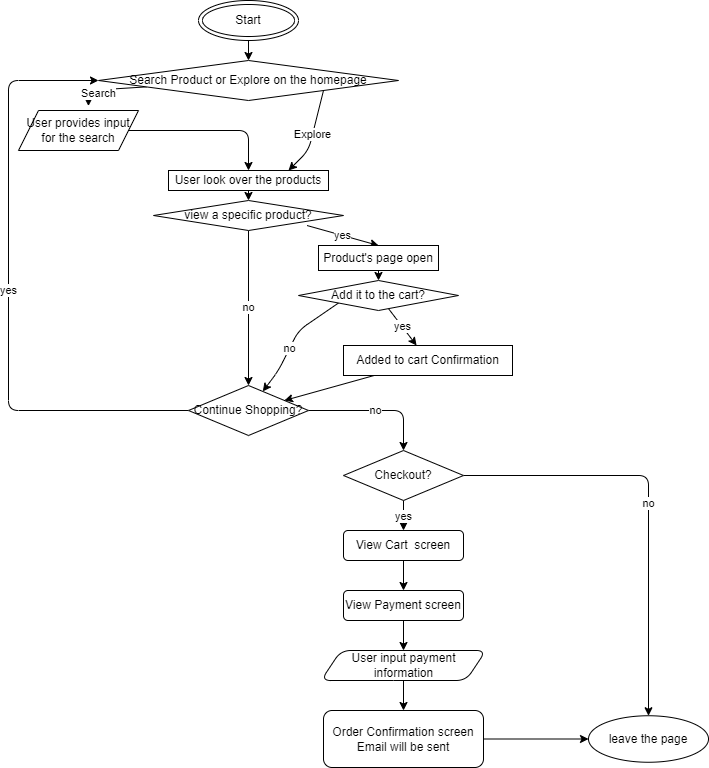

The diagram above was exported from draw.io. Its source (the exported page's mxGraphModel, read from the mxfile embedded in the PNG):
<mxGraphModel dx="743" dy="349" grid="1" gridSize="10" guides="1" tooltips="1" connect="1" arrows="1" fold="1" page="1" pageScale="1" pageWidth="827" pageHeight="1169" math="0" shadow="0">
  <root>
    <mxCell id="0" />
    <mxCell id="1" parent="0" />
    <mxCell id="6" value="" style="edgeStyle=none;html=1;" parent="1" source="2" target="5" edge="1">
      <mxGeometry relative="1" as="geometry" />
    </mxCell>
    <mxCell id="2" value="Start" style="ellipse;shape=doubleEllipse;whiteSpace=wrap;html=1;" parent="1" vertex="1">
      <mxGeometry x="220" width="100" height="40" as="geometry" />
    </mxCell>
    <mxCell id="8" value="Search" style="edgeStyle=none;html=1;entryX=0.583;entryY=-0.111;entryDx=0;entryDy=0;entryPerimeter=0;" parent="1" source="5" target="54" edge="1">
      <mxGeometry x="0.3033" y="4" relative="1" as="geometry">
        <mxPoint as="offset" />
        <mxPoint x="90" y="130" as="targetPoint" />
        <Array as="points">
          <mxPoint x="110" y="90" />
        </Array>
      </mxGeometry>
    </mxCell>
    <mxCell id="10" value="Explore" style="edgeStyle=none;html=1;exitX=1;exitY=1;exitDx=0;exitDy=0;entryX=0.75;entryY=0;entryDx=0;entryDy=0;" parent="1" source="5" target="9" edge="1">
      <mxGeometry relative="1" as="geometry">
        <Array as="points">
          <mxPoint x="330" y="150" />
        </Array>
      </mxGeometry>
    </mxCell>
    <mxCell id="5" value="Search Product or Explore on the homepage" style="rhombus;whiteSpace=wrap;html=1;" parent="1" vertex="1">
      <mxGeometry x="120" y="60" width="300" height="40" as="geometry" />
    </mxCell>
    <mxCell id="13" value="" style="edgeStyle=none;html=1;" parent="1" source="9" target="12" edge="1">
      <mxGeometry relative="1" as="geometry" />
    </mxCell>
    <mxCell id="9" value="User look over the products" style="whiteSpace=wrap;html=1;" parent="1" vertex="1">
      <mxGeometry x="190" y="170" width="160" height="20" as="geometry" />
    </mxCell>
    <mxCell id="59" value="yes" style="edgeStyle=none;html=1;exitX=0.808;exitY=0.834;exitDx=0;exitDy=0;entryX=0.5;entryY=0;entryDx=0;entryDy=0;exitPerimeter=0;" edge="1" parent="1" source="12" target="58">
      <mxGeometry relative="1" as="geometry" />
    </mxCell>
    <mxCell id="61" value="no" style="edgeStyle=none;html=1;entryX=0.5;entryY=0;entryDx=0;entryDy=0;" edge="1" parent="1" source="12" target="25">
      <mxGeometry relative="1" as="geometry" />
    </mxCell>
    <mxCell id="12" value="view a specific product?" style="rhombus;whiteSpace=wrap;html=1;" parent="1" vertex="1">
      <mxGeometry x="175" y="200" width="190" height="30" as="geometry" />
    </mxCell>
    <mxCell id="24" value="yes" style="edgeStyle=none;html=1;" parent="1" source="16" target="23" edge="1">
      <mxGeometry relative="1" as="geometry" />
    </mxCell>
    <mxCell id="30" value="no" style="edgeStyle=none;html=1;exitX=0;exitY=1;exitDx=0;exitDy=0;" parent="1" source="16" target="25" edge="1">
      <mxGeometry x="0.1538" relative="1" as="geometry">
        <mxPoint x="200" y="255" as="targetPoint" />
        <Array as="points">
          <mxPoint x="320" y="330" />
          <mxPoint x="300" y="370" />
        </Array>
        <mxPoint as="offset" />
      </mxGeometry>
    </mxCell>
    <mxCell id="16" value="Add it to the cart?" style="rhombus;whiteSpace=wrap;html=1;" parent="1" vertex="1">
      <mxGeometry x="320" y="280" width="160" height="30" as="geometry" />
    </mxCell>
    <mxCell id="26" value="" style="edgeStyle=none;html=1;" parent="1" source="23" target="25" edge="1">
      <mxGeometry relative="1" as="geometry" />
    </mxCell>
    <mxCell id="23" value="Added to cart Confirmation" style="whiteSpace=wrap;html=1;" parent="1" vertex="1">
      <mxGeometry x="365" y="345" width="169" height="30" as="geometry" />
    </mxCell>
    <mxCell id="34" value="yes" style="edgeStyle=orthogonalEdgeStyle;html=1;entryX=0;entryY=0.5;entryDx=0;entryDy=0;" parent="1" source="25" target="5" edge="1">
      <mxGeometry relative="1" as="geometry">
        <mxPoint x="159.7307692307694" y="430.076923076923" as="targetPoint" />
        <Array as="points">
          <mxPoint x="30" y="410" />
          <mxPoint x="30" y="80" />
        </Array>
      </mxGeometry>
    </mxCell>
    <mxCell id="38" value="no" style="edgeStyle=orthogonalEdgeStyle;html=1;" parent="1" source="25" target="37" edge="1">
      <mxGeometry relative="1" as="geometry" />
    </mxCell>
    <mxCell id="25" value="Continue Shopping?" style="rhombus;whiteSpace=wrap;html=1;" parent="1" vertex="1">
      <mxGeometry x="210" y="385" width="120" height="50" as="geometry" />
    </mxCell>
    <mxCell id="42" value="no" style="edgeStyle=orthogonalEdgeStyle;html=1;" parent="1" source="37" target="41" edge="1">
      <mxGeometry relative="1" as="geometry" />
    </mxCell>
    <mxCell id="44" value="yes" style="edgeStyle=orthogonalEdgeStyle;html=1;" parent="1" source="37" target="43" edge="1">
      <mxGeometry relative="1" as="geometry" />
    </mxCell>
    <mxCell id="37" value="Checkout?" style="rhombus;whiteSpace=wrap;html=1;" parent="1" vertex="1">
      <mxGeometry x="365" y="450" width="120" height="50" as="geometry" />
    </mxCell>
    <mxCell id="41" value="leave the page" style="ellipse;whiteSpace=wrap;html=1;" parent="1" vertex="1">
      <mxGeometry x="610" y="715.25" width="120" height="46.5" as="geometry" />
    </mxCell>
    <mxCell id="46" value="" style="edgeStyle=orthogonalEdgeStyle;html=1;" parent="1" source="43" target="45" edge="1">
      <mxGeometry relative="1" as="geometry" />
    </mxCell>
    <mxCell id="43" value="View Cart&amp;nbsp; screen" style="rounded=1;whiteSpace=wrap;html=1;" parent="1" vertex="1">
      <mxGeometry x="365" y="530" width="120" height="30" as="geometry" />
    </mxCell>
    <mxCell id="64" value="" style="edgeStyle=none;html=1;" edge="1" parent="1" source="45" target="63">
      <mxGeometry relative="1" as="geometry" />
    </mxCell>
    <mxCell id="45" value="View Payment screen" style="rounded=1;whiteSpace=wrap;html=1;" parent="1" vertex="1">
      <mxGeometry x="365" y="590" width="120" height="30" as="geometry" />
    </mxCell>
    <mxCell id="66" style="edgeStyle=none;html=1;entryX=0;entryY=0.5;entryDx=0;entryDy=0;exitX=1;exitY=0.5;exitDx=0;exitDy=0;" edge="1" parent="1" source="47" target="41">
      <mxGeometry relative="1" as="geometry" />
    </mxCell>
    <mxCell id="47" value="Order Confirmation screen&lt;br&gt;Email will be sent" style="whiteSpace=wrap;html=1;rounded=1;" parent="1" vertex="1">
      <mxGeometry x="345" y="710" width="160" height="57" as="geometry" />
    </mxCell>
    <mxCell id="55" style="edgeStyle=none;html=1;entryX=0.5;entryY=0;entryDx=0;entryDy=0;" edge="1" parent="1" source="54" target="9">
      <mxGeometry relative="1" as="geometry">
        <Array as="points">
          <mxPoint x="270" y="130" />
        </Array>
      </mxGeometry>
    </mxCell>
    <mxCell id="54" value="User provides input for the search" style="shape=parallelogram;perimeter=parallelogramPerimeter;whiteSpace=wrap;html=1;fixedSize=1;" vertex="1" parent="1">
      <mxGeometry x="40" y="110" width="120" height="40" as="geometry" />
    </mxCell>
    <mxCell id="60" style="edgeStyle=none;html=1;" edge="1" parent="1" source="58" target="16">
      <mxGeometry relative="1" as="geometry" />
    </mxCell>
    <mxCell id="58" value="Product's page open" style="whiteSpace=wrap;html=1;" vertex="1" parent="1">
      <mxGeometry x="340" y="245" width="120" height="25" as="geometry" />
    </mxCell>
    <mxCell id="65" style="edgeStyle=none;html=1;" edge="1" parent="1" source="63" target="47">
      <mxGeometry relative="1" as="geometry" />
    </mxCell>
    <mxCell id="63" value="User input payment information" style="shape=parallelogram;perimeter=parallelogramPerimeter;whiteSpace=wrap;html=1;fixedSize=1;rounded=1;" vertex="1" parent="1">
      <mxGeometry x="342.5" y="650" width="165" height="30" as="geometry" />
    </mxCell>
  </root>
</mxGraphModel>